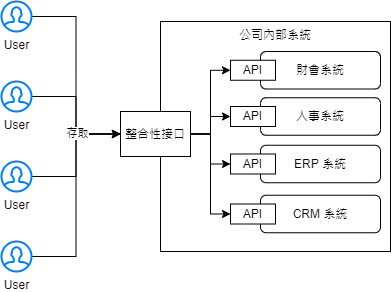

The diagram above was exported from draw.io. Its source (the exported page's mxGraphModel, read from the mxfile embedded in the PNG):
<mxGraphModel dx="1422" dy="865" grid="1" gridSize="10" guides="1" tooltips="1" connect="1" arrows="1" fold="1" page="1" pageScale="1" pageWidth="1169" pageHeight="827" math="0" shadow="0">
  <root>
    <mxCell id="0" />
    <mxCell id="1" parent="0" />
    <mxCell id="ggk6x83-AI5Y1AqXTI4c-23" value="公司內部系統" style="rounded=0;whiteSpace=wrap;html=1;fillColor=none;verticalAlign=top;" parent="1" vertex="1">
      <mxGeometry x="480" y="80" width="230" height="230" as="geometry" />
    </mxCell>
    <mxCell id="ggk6x83-AI5Y1AqXTI4c-6" style="edgeStyle=orthogonalEdgeStyle;rounded=0;orthogonalLoop=1;jettySize=auto;html=1;entryX=0;entryY=0.5;entryDx=0;entryDy=0;" parent="1" source="zavodJe4d6280W2gBHCW-1" target="ggk6x83-AI5Y1AqXTI4c-5" edge="1">
      <mxGeometry relative="1" as="geometry" />
    </mxCell>
    <mxCell id="zavodJe4d6280W2gBHCW-1" value="User" style="html=1;verticalLabelPosition=bottom;align=center;labelBackgroundColor=#ffffff;verticalAlign=top;strokeWidth=2;strokeColor=#0080F0;shadow=0;dashed=0;shape=mxgraph.ios7.icons.user;" parent="1" vertex="1">
      <mxGeometry x="321" y="60" width="30" height="30" as="geometry" />
    </mxCell>
    <mxCell id="ggk6x83-AI5Y1AqXTI4c-7" style="edgeStyle=orthogonalEdgeStyle;rounded=0;orthogonalLoop=1;jettySize=auto;html=1;" parent="1" source="ggk6x83-AI5Y1AqXTI4c-1" target="ggk6x83-AI5Y1AqXTI4c-5" edge="1">
      <mxGeometry relative="1" as="geometry" />
    </mxCell>
    <mxCell id="ggk6x83-AI5Y1AqXTI4c-1" value="User" style="html=1;verticalLabelPosition=bottom;align=center;labelBackgroundColor=#ffffff;verticalAlign=top;strokeWidth=2;strokeColor=#0080F0;shadow=0;dashed=0;shape=mxgraph.ios7.icons.user;" parent="1" vertex="1">
      <mxGeometry x="321" y="140" width="30" height="30" as="geometry" />
    </mxCell>
    <mxCell id="ggk6x83-AI5Y1AqXTI4c-8" style="edgeStyle=orthogonalEdgeStyle;rounded=0;orthogonalLoop=1;jettySize=auto;html=1;entryX=0;entryY=0.5;entryDx=0;entryDy=0;" parent="1" source="ggk6x83-AI5Y1AqXTI4c-2" target="ggk6x83-AI5Y1AqXTI4c-5" edge="1">
      <mxGeometry relative="1" as="geometry" />
    </mxCell>
    <mxCell id="ggk6x83-AI5Y1AqXTI4c-2" value="User" style="html=1;verticalLabelPosition=bottom;align=center;labelBackgroundColor=#ffffff;verticalAlign=top;strokeWidth=2;strokeColor=#0080F0;shadow=0;dashed=0;shape=mxgraph.ios7.icons.user;" parent="1" vertex="1">
      <mxGeometry x="321" y="220" width="30" height="30" as="geometry" />
    </mxCell>
    <mxCell id="ggk6x83-AI5Y1AqXTI4c-9" style="edgeStyle=orthogonalEdgeStyle;rounded=0;orthogonalLoop=1;jettySize=auto;html=1;entryX=0;entryY=0.5;entryDx=0;entryDy=0;" parent="1" source="ggk6x83-AI5Y1AqXTI4c-3" target="ggk6x83-AI5Y1AqXTI4c-5" edge="1">
      <mxGeometry relative="1" as="geometry" />
    </mxCell>
    <mxCell id="ggk6x83-AI5Y1AqXTI4c-10" value="存取" style="edgeLabel;html=1;align=center;verticalAlign=middle;resizable=0;points=[];" parent="ggk6x83-AI5Y1AqXTI4c-9" vertex="1" connectable="0">
      <mxGeometry x="0.6898" y="1" relative="1" as="geometry">
        <mxPoint x="-11" as="offset" />
      </mxGeometry>
    </mxCell>
    <mxCell id="ggk6x83-AI5Y1AqXTI4c-3" value="User" style="html=1;verticalLabelPosition=bottom;align=center;labelBackgroundColor=#ffffff;verticalAlign=top;strokeWidth=2;strokeColor=#0080F0;shadow=0;dashed=0;shape=mxgraph.ios7.icons.user;" parent="1" vertex="1">
      <mxGeometry x="321" y="300" width="30" height="30" as="geometry" />
    </mxCell>
    <mxCell id="ggk6x83-AI5Y1AqXTI4c-24" style="edgeStyle=orthogonalEdgeStyle;rounded=0;orthogonalLoop=1;jettySize=auto;html=1;entryX=0;entryY=0.5;entryDx=0;entryDy=0;" parent="1" source="ggk6x83-AI5Y1AqXTI4c-5" target="ggk6x83-AI5Y1AqXTI4c-12" edge="1">
      <mxGeometry relative="1" as="geometry" />
    </mxCell>
    <mxCell id="ggk6x83-AI5Y1AqXTI4c-25" style="edgeStyle=orthogonalEdgeStyle;rounded=0;orthogonalLoop=1;jettySize=auto;html=1;entryX=0;entryY=0.5;entryDx=0;entryDy=0;" parent="1" source="ggk6x83-AI5Y1AqXTI4c-5" target="ggk6x83-AI5Y1AqXTI4c-16" edge="1">
      <mxGeometry relative="1" as="geometry" />
    </mxCell>
    <mxCell id="ggk6x83-AI5Y1AqXTI4c-26" style="edgeStyle=orthogonalEdgeStyle;rounded=0;orthogonalLoop=1;jettySize=auto;html=1;entryX=0;entryY=0.5;entryDx=0;entryDy=0;" parent="1" source="ggk6x83-AI5Y1AqXTI4c-5" target="ggk6x83-AI5Y1AqXTI4c-22" edge="1">
      <mxGeometry relative="1" as="geometry" />
    </mxCell>
    <mxCell id="ggk6x83-AI5Y1AqXTI4c-27" style="edgeStyle=orthogonalEdgeStyle;rounded=0;orthogonalLoop=1;jettySize=auto;html=1;entryX=0;entryY=0.5;entryDx=0;entryDy=0;" parent="1" source="ggk6x83-AI5Y1AqXTI4c-5" target="ggk6x83-AI5Y1AqXTI4c-19" edge="1">
      <mxGeometry relative="1" as="geometry" />
    </mxCell>
    <mxCell id="ggk6x83-AI5Y1AqXTI4c-5" value="整合性接口" style="rounded=0;whiteSpace=wrap;html=1;" parent="1" vertex="1">
      <mxGeometry x="440" y="170" width="70" height="45" as="geometry" />
    </mxCell>
    <mxCell id="ggk6x83-AI5Y1AqXTI4c-13" value="" style="group" parent="1" vertex="1" connectable="0">
      <mxGeometry x="550" y="110" width="150" height="37.5" as="geometry" />
    </mxCell>
    <mxCell id="ggk6x83-AI5Y1AqXTI4c-11" value="財會系統" style="rounded=1;whiteSpace=wrap;html=1;" parent="ggk6x83-AI5Y1AqXTI4c-13" vertex="1">
      <mxGeometry x="30" width="120" height="37.5" as="geometry" />
    </mxCell>
    <mxCell id="ggk6x83-AI5Y1AqXTI4c-12" value="API" style="rounded=0;whiteSpace=wrap;html=1;" parent="ggk6x83-AI5Y1AqXTI4c-13" vertex="1">
      <mxGeometry y="8.75" width="45" height="20" as="geometry" />
    </mxCell>
    <mxCell id="ggk6x83-AI5Y1AqXTI4c-14" value="" style="group" parent="1" vertex="1" connectable="0">
      <mxGeometry x="550" y="156.25" width="150" height="37.5" as="geometry" />
    </mxCell>
    <mxCell id="ggk6x83-AI5Y1AqXTI4c-15" value="人事系統" style="rounded=1;whiteSpace=wrap;html=1;" parent="ggk6x83-AI5Y1AqXTI4c-14" vertex="1">
      <mxGeometry x="30" width="120" height="37.5" as="geometry" />
    </mxCell>
    <mxCell id="ggk6x83-AI5Y1AqXTI4c-16" value="API" style="rounded=0;whiteSpace=wrap;html=1;" parent="ggk6x83-AI5Y1AqXTI4c-14" vertex="1">
      <mxGeometry y="8.75" width="45" height="20" as="geometry" />
    </mxCell>
    <mxCell id="ggk6x83-AI5Y1AqXTI4c-17" value="" style="group" parent="1" vertex="1" connectable="0">
      <mxGeometry x="550" y="253.75" width="150" height="37.5" as="geometry" />
    </mxCell>
    <mxCell id="ggk6x83-AI5Y1AqXTI4c-18" value="CRM 系統" style="rounded=1;whiteSpace=wrap;html=1;" parent="ggk6x83-AI5Y1AqXTI4c-17" vertex="1">
      <mxGeometry x="30" width="120" height="37.5" as="geometry" />
    </mxCell>
    <mxCell id="ggk6x83-AI5Y1AqXTI4c-19" value="API" style="rounded=0;whiteSpace=wrap;html=1;" parent="ggk6x83-AI5Y1AqXTI4c-17" vertex="1">
      <mxGeometry y="8.75" width="45" height="20" as="geometry" />
    </mxCell>
    <mxCell id="ggk6x83-AI5Y1AqXTI4c-20" value="" style="group" parent="1" vertex="1" connectable="0">
      <mxGeometry x="550" y="203.75" width="150" height="37.5" as="geometry" />
    </mxCell>
    <mxCell id="ggk6x83-AI5Y1AqXTI4c-21" value="ERP 系統" style="rounded=1;whiteSpace=wrap;html=1;" parent="ggk6x83-AI5Y1AqXTI4c-20" vertex="1">
      <mxGeometry x="30" width="120" height="37.5" as="geometry" />
    </mxCell>
    <mxCell id="ggk6x83-AI5Y1AqXTI4c-22" value="API" style="rounded=0;whiteSpace=wrap;html=1;" parent="ggk6x83-AI5Y1AqXTI4c-20" vertex="1">
      <mxGeometry y="8.75" width="45" height="20" as="geometry" />
    </mxCell>
  </root>
</mxGraphModel>